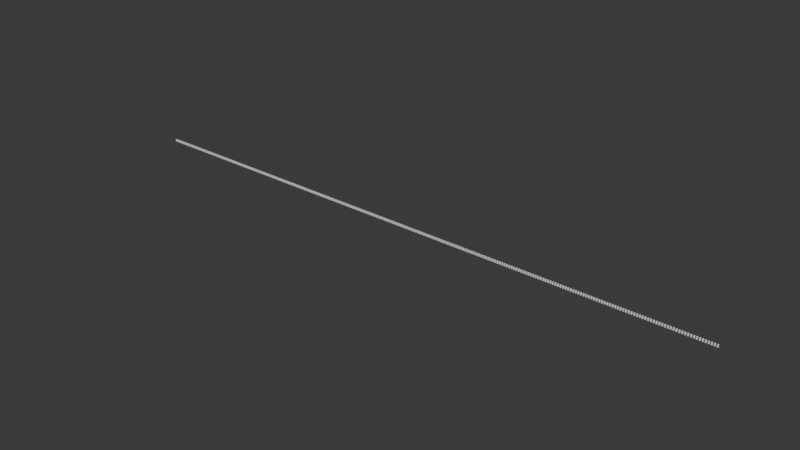 # Source: spectrum.blend  (saved by Blender 4.0.36; exported with 4.5.12 LTS)
import bpy
from mathutils import Matrix  # noqa: F401  (used for matrix-valued properties, if any)

bpy.ops.wm.read_factory_settings(use_empty=True)
scene = bpy.context.scene
scene.name = 'Scene'

# ---- collections
col_collection = bpy.data.collections.new('Collection'); scene.collection.children.link(col_collection)

# ---- materials (node trees are filled in below, after node groups)
mat_material = bpy.data.materials.new('Material')
mat_material.alpha_threshold = 0.0
mat_material.use_transparent_shadow = False
mat_material.roughness = 0.5
mat_material.line_color = (0.0, 0.0, 0.0, 1.0)

# ---- material node trees
mat_material.use_nodes = True; mat_material.node_tree.nodes.clear()
_N = mat_material.node_tree.nodes; _L = mat_material.node_tree.links
n0 = _N.new('ShaderNodeOutputMaterial'); n0.name = 'Material Output'; n0.location = (300, 300)
n1 = _N.new('ShaderNodeBsdfPrincipled'); n1.name = 'Principled BSDF'; n1.location = (10, 300)
n1.inputs[3].default_value = 1.45
_L.new(n1.outputs[0], n0.inputs[0])
n0.is_active_output = True

# ---- world
world_world = bpy.data.worlds.new('World'); scene.world = world_world
world_world.use_nodes = True; world_world.node_tree.nodes.clear()
_N = world_world.node_tree.nodes; _L = world_world.node_tree.links
n0 = _N.new('ShaderNodeOutputWorld'); n0.name = 'World Output'; n0.location = (300, 300)
n1 = _N.new('ShaderNodeBackground'); n1.name = 'Background'; n1.location = (10, 300)
n1.inputs[0].default_value = (0.05088, 0.05088, 0.05088, 1.0)
_L.new(n1.outputs[0], n0.inputs[0])
n0.is_active_output = True
world_world.color = (0.05088, 0.05088, 0.05088)
world_world.use_sun_shadow = False
world_world.sun_shadow_jitter_overblur = 0.0

# ---- meshes
me_cube = bpy.data.meshes.new('Cube')
me_cube.from_pydata([(0.75, 0.25, 1.0), (0.75, 0.25, 0.0), (0.75, -0.25, 1.0), (0.75, -0.25, 0.0), (0.25, 0.25, 1.0), (0.25, 0.25, 0.0), (0.25, -0.25, 1.0), (0.25, -0.25, 0.0)], [], [(0, 4, 6, 2), (3, 2, 6, 7), (7, 6, 4, 5), (5, 1, 3, 7), (1, 0, 2, 3), (5, 4, 0, 1)])
_uv = me_cube.uv_layers.new(name='UVMap')
_uv.uv.foreach_set('vector', [0.625, 0.5, 0.875, 0.5, 0.875, 0.75, 0.625, 0.75, 0.375, 0.75, 0.625, 0.75, 0.625, 1.0, 0.375, 1.0, 0.375, 0.0, 0.625, 0.0, 0.625, 0.25, 0.375, 0.25, 0.125, 0.5, 0.375, 0.5, 0.375, 0.75, 0.125, 0.75, 0.375, 0.5, 0.625, 0.5, 0.625, 0.75, 0.375, 0.75, 0.375, 0.25, 0.625, 0.25, 0.625, 0.5, 0.375, 0.5])
me_cube.materials.append(mat_material)
me_cube.use_mirror_vertex_groups = False
me_cube.update()

# ---- objects
ob_cube = bpy.data.objects.new('Cube', me_cube)

# ---- transforms, parenting, visibility, modifiers, constraints
ob_cube.location = (0.0, 0.0, 0.0)
ob_cube.lock_rotations_4d = False
ob_cube.empty_display_type = 'ARROWS'
ob_cube.lineart.crease_threshold = 0.0
_m = ob_cube.modifiers.new('Array', 'ARRAY')
_m.count = 256
_m.relative_offset_displace = (2.0, 0.0, 0.0)

# ---- collection membership
col_collection.objects.link(ob_cube)

# ---- scene / render settings (as saved in the file)
scene.frame_start = 1; scene.frame_end = 250; scene.frame_set(1)
scene.render.engine = 'BLENDER_EEVEE_NEXT'
scene.cycles.sampling_pattern = 'TABULATED_SOBOL'
bpy.context.view_layer.update()

# ---- added for rendering (the .blend has no active camera and no usable light): camera, sun
cam_auto = bpy.data.cameras.new('AutoCamera')
cam_auto.lens = 50.0
cam_auto.sensor_width = 36.0
cam_auto.clip_end = 4148.75
ob_auto_camera = bpy.data.objects.new('AutoCamera', cam_auto)
scene.collection.objects.link(ob_auto_camera)
ob_auto_camera.location = (364.397, -283.677, 189.618)
ob_auto_camera.rotation_euler = (1.09748, -7.21219e-08, 0.694738)
scene.camera = ob_auto_camera
light_auto_sun = bpy.data.lights.new('AutoSun', 'SUN')
light_auto_sun.energy = 3.0
light_auto_sun.angle = 0.0523599
ob_auto_sun = bpy.data.objects.new('AutoSun', light_auto_sun)
scene.collection.objects.link(ob_auto_sun)
ob_auto_sun.rotation_euler = (0.872665, 0.174533, 0.523599)
bpy.context.view_layer.update()
